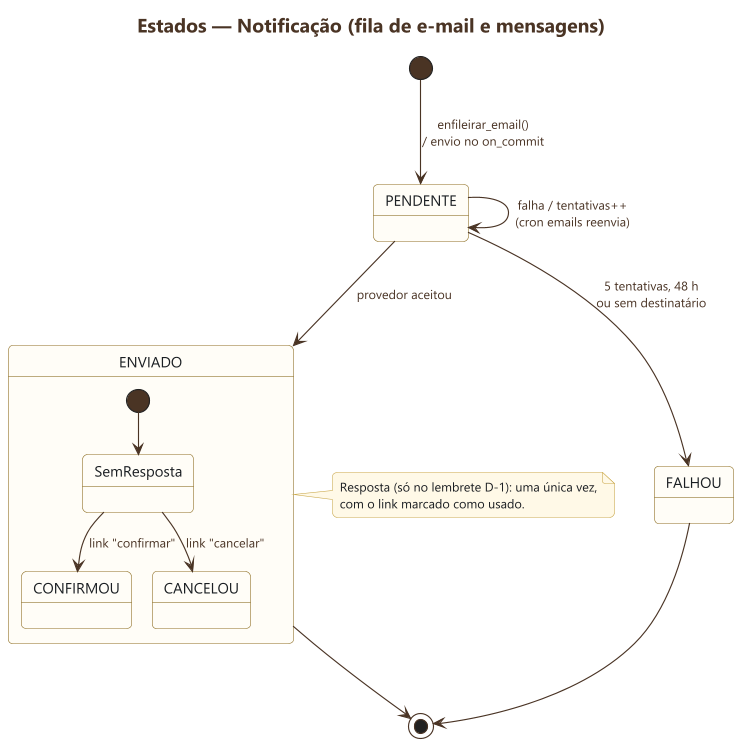

The diagram above was rendered by PlantUML. Its source (embedded in the PNG):
@startuml 03-notificacao
skinparamlocked dpi 200
!include ../estilo.iuml
title Estados — Notificação (fila de e-mail e mensagens)

[*] --> PENDENTE : enfileirar_email()\n/ envio no on_commit

PENDENTE --> ENVIADO : provedor aceitou
PENDENTE --> PENDENTE : falha / tentativas++\n(cron emails reenvia)
PENDENTE --> FALHOU : 5 tentativas, 48 h\nou sem destinatário

state ENVIADO {
  [*] --> SemResposta
  SemResposta --> CONFIRMOU : link "confirmar"
  SemResposta --> CANCELOU : link "cancelar"
}

ENVIADO --> [*]
FALHOU --> [*]

note right of ENVIADO
  Resposta (só no lembrete D-1): uma única vez,
  com o link marcado como usado.
end note
@enduml